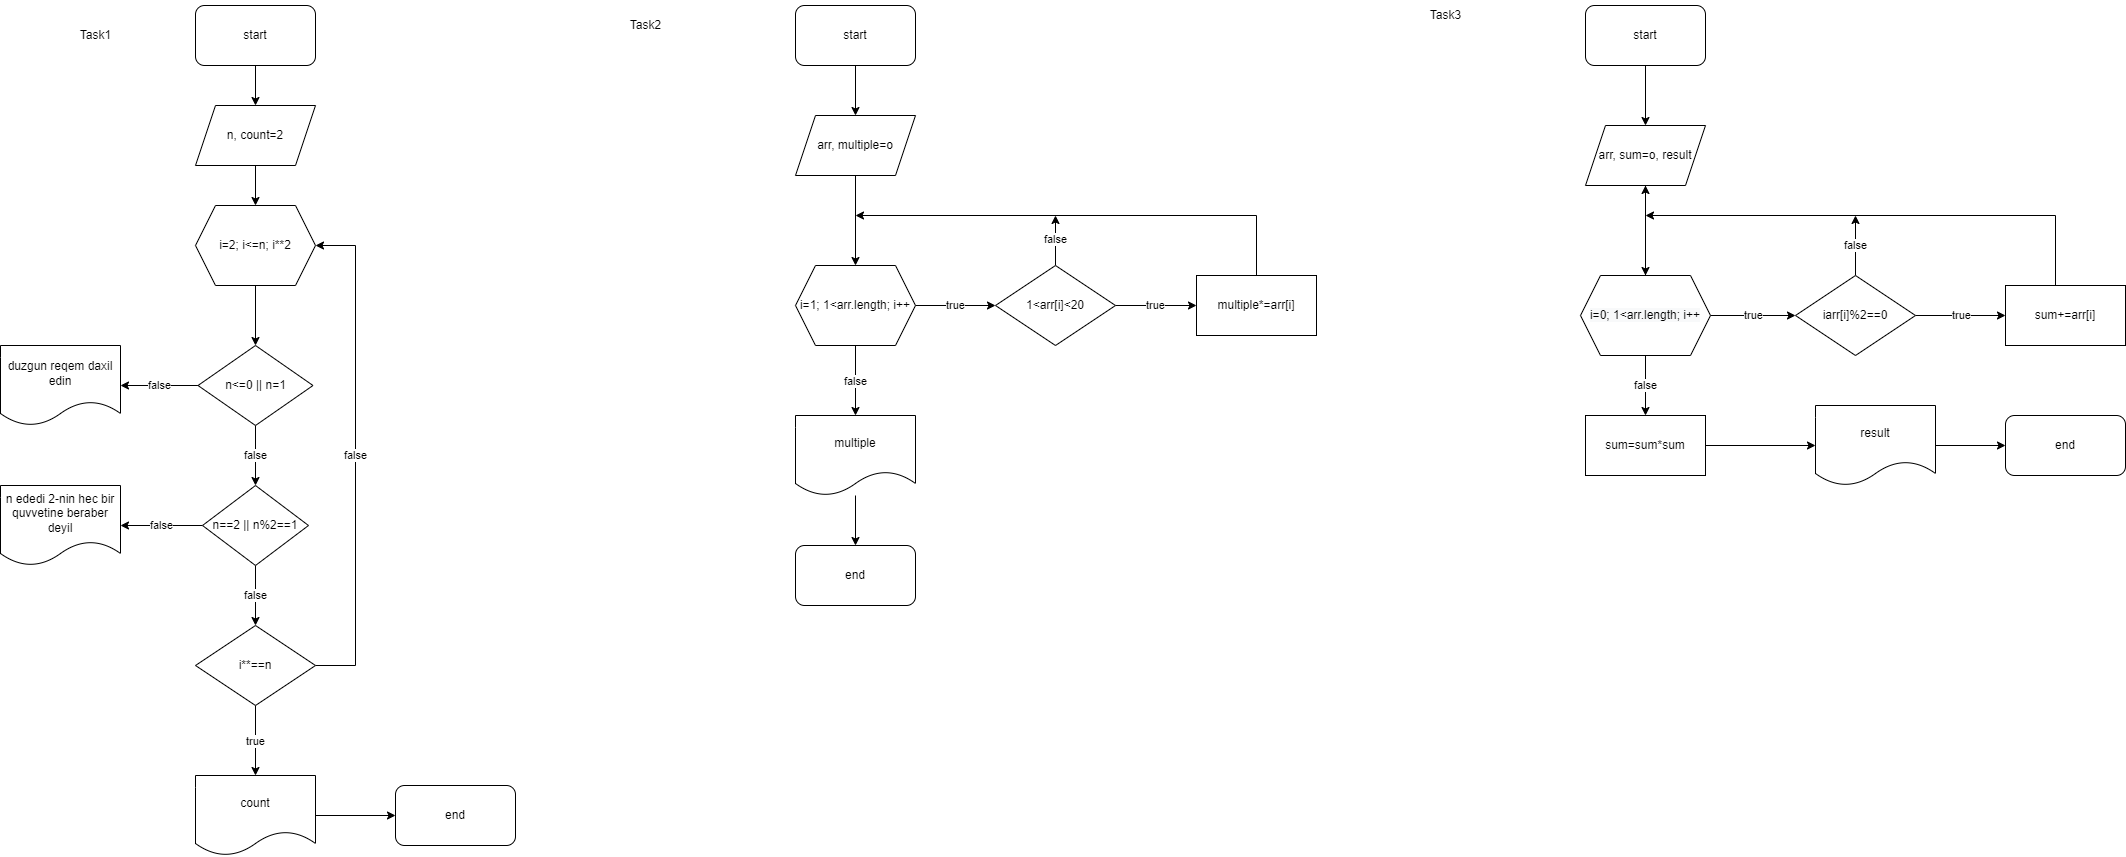

The diagram above was exported from draw.io. Its source (the exported page's mxGraphModel, read from the mxfile embedded in the PNG):
<mxGraphModel dx="1240" dy="689" grid="1" gridSize="10" guides="1" tooltips="1" connect="1" arrows="1" fold="1" page="1" pageScale="1" pageWidth="827" pageHeight="1169" math="0" shadow="0">
  <root>
    <mxCell id="0" />
    <mxCell id="1" parent="0" />
    <mxCell id="hTrKBzkST9Ng0MbNoP-x-3" value="" style="edgeStyle=orthogonalEdgeStyle;rounded=0;orthogonalLoop=1;jettySize=auto;html=1;" edge="1" parent="1" source="hTrKBzkST9Ng0MbNoP-x-1" target="hTrKBzkST9Ng0MbNoP-x-2">
      <mxGeometry relative="1" as="geometry" />
    </mxCell>
    <mxCell id="hTrKBzkST9Ng0MbNoP-x-1" value="start" style="rounded=1;whiteSpace=wrap;html=1;" vertex="1" parent="1">
      <mxGeometry x="240" y="40" width="120" height="60" as="geometry" />
    </mxCell>
    <mxCell id="hTrKBzkST9Ng0MbNoP-x-5" value="" style="edgeStyle=orthogonalEdgeStyle;rounded=0;orthogonalLoop=1;jettySize=auto;html=1;" edge="1" parent="1" source="hTrKBzkST9Ng0MbNoP-x-2" target="hTrKBzkST9Ng0MbNoP-x-4">
      <mxGeometry relative="1" as="geometry" />
    </mxCell>
    <mxCell id="hTrKBzkST9Ng0MbNoP-x-2" value="n, count=2" style="shape=parallelogram;perimeter=parallelogramPerimeter;whiteSpace=wrap;html=1;fixedSize=1;" vertex="1" parent="1">
      <mxGeometry x="240" y="140" width="120" height="60" as="geometry" />
    </mxCell>
    <mxCell id="hTrKBzkST9Ng0MbNoP-x-83" value="" style="edgeStyle=orthogonalEdgeStyle;rounded=0;orthogonalLoop=1;jettySize=auto;html=1;" edge="1" parent="1" source="hTrKBzkST9Ng0MbNoP-x-4" target="hTrKBzkST9Ng0MbNoP-x-81">
      <mxGeometry relative="1" as="geometry" />
    </mxCell>
    <mxCell id="hTrKBzkST9Ng0MbNoP-x-4" value="i=2; i&amp;lt;=n; i**2" style="shape=hexagon;perimeter=hexagonPerimeter2;whiteSpace=wrap;html=1;fixedSize=1;" vertex="1" parent="1">
      <mxGeometry x="240" y="240" width="120" height="80" as="geometry" />
    </mxCell>
    <mxCell id="hTrKBzkST9Ng0MbNoP-x-9" value="true" style="edgeStyle=orthogonalEdgeStyle;rounded=0;orthogonalLoop=1;jettySize=auto;html=1;" edge="1" parent="1" source="hTrKBzkST9Ng0MbNoP-x-6" target="hTrKBzkST9Ng0MbNoP-x-8">
      <mxGeometry relative="1" as="geometry" />
    </mxCell>
    <mxCell id="hTrKBzkST9Ng0MbNoP-x-25" value="false" style="edgeStyle=orthogonalEdgeStyle;rounded=0;orthogonalLoop=1;jettySize=auto;html=1;entryX=1;entryY=0.5;entryDx=0;entryDy=0;" edge="1" parent="1" source="hTrKBzkST9Ng0MbNoP-x-6" target="hTrKBzkST9Ng0MbNoP-x-4">
      <mxGeometry relative="1" as="geometry">
        <mxPoint x="450" y="270" as="targetPoint" />
        <Array as="points">
          <mxPoint x="400" y="700" />
          <mxPoint x="400" y="280" />
        </Array>
      </mxGeometry>
    </mxCell>
    <mxCell id="hTrKBzkST9Ng0MbNoP-x-6" value="i**==n" style="rhombus;whiteSpace=wrap;html=1;" vertex="1" parent="1">
      <mxGeometry x="240" y="660" width="120" height="80" as="geometry" />
    </mxCell>
    <mxCell id="hTrKBzkST9Ng0MbNoP-x-24" style="edgeStyle=orthogonalEdgeStyle;rounded=0;orthogonalLoop=1;jettySize=auto;html=1;" edge="1" parent="1" source="hTrKBzkST9Ng0MbNoP-x-8" target="hTrKBzkST9Ng0MbNoP-x-22">
      <mxGeometry relative="1" as="geometry" />
    </mxCell>
    <mxCell id="hTrKBzkST9Ng0MbNoP-x-8" value="count" style="shape=document;whiteSpace=wrap;html=1;boundedLbl=1;" vertex="1" parent="1">
      <mxGeometry x="240" y="810" width="120" height="80" as="geometry" />
    </mxCell>
    <mxCell id="hTrKBzkST9Ng0MbNoP-x-12" value="Task1" style="text;html=1;align=center;verticalAlign=middle;resizable=0;points=[];autosize=1;strokeColor=none;fillColor=none;" vertex="1" parent="1">
      <mxGeometry x="115" y="55" width="50" height="30" as="geometry" />
    </mxCell>
    <mxCell id="hTrKBzkST9Ng0MbNoP-x-17" value="false" style="edgeStyle=orthogonalEdgeStyle;rounded=0;orthogonalLoop=1;jettySize=auto;html=1;" edge="1" parent="1" source="hTrKBzkST9Ng0MbNoP-x-14" target="hTrKBzkST9Ng0MbNoP-x-16">
      <mxGeometry relative="1" as="geometry" />
    </mxCell>
    <mxCell id="hTrKBzkST9Ng0MbNoP-x-21" value="false" style="edgeStyle=orthogonalEdgeStyle;rounded=0;orthogonalLoop=1;jettySize=auto;html=1;" edge="1" parent="1" source="hTrKBzkST9Ng0MbNoP-x-14" target="hTrKBzkST9Ng0MbNoP-x-6">
      <mxGeometry relative="1" as="geometry" />
    </mxCell>
    <mxCell id="hTrKBzkST9Ng0MbNoP-x-14" value="n==2 || n%2==1" style="rhombus;whiteSpace=wrap;html=1;" vertex="1" parent="1">
      <mxGeometry x="247" y="520" width="106" height="80" as="geometry" />
    </mxCell>
    <mxCell id="hTrKBzkST9Ng0MbNoP-x-16" value="n ededi 2-nin hec bir quvvetine beraber deyil" style="shape=document;whiteSpace=wrap;html=1;boundedLbl=1;" vertex="1" parent="1">
      <mxGeometry x="45" y="520" width="120" height="80" as="geometry" />
    </mxCell>
    <mxCell id="hTrKBzkST9Ng0MbNoP-x-22" value="end" style="rounded=1;whiteSpace=wrap;html=1;" vertex="1" parent="1">
      <mxGeometry x="440" y="820" width="120" height="60" as="geometry" />
    </mxCell>
    <mxCell id="hTrKBzkST9Ng0MbNoP-x-30" value="" style="edgeStyle=orthogonalEdgeStyle;rounded=0;orthogonalLoop=1;jettySize=auto;html=1;" edge="1" parent="1" source="hTrKBzkST9Ng0MbNoP-x-28" target="hTrKBzkST9Ng0MbNoP-x-29">
      <mxGeometry relative="1" as="geometry" />
    </mxCell>
    <mxCell id="hTrKBzkST9Ng0MbNoP-x-28" value="start" style="rounded=1;whiteSpace=wrap;html=1;" vertex="1" parent="1">
      <mxGeometry x="840" y="40" width="120" height="60" as="geometry" />
    </mxCell>
    <mxCell id="hTrKBzkST9Ng0MbNoP-x-32" value="" style="edgeStyle=orthogonalEdgeStyle;rounded=0;orthogonalLoop=1;jettySize=auto;html=1;" edge="1" parent="1" source="hTrKBzkST9Ng0MbNoP-x-29" target="hTrKBzkST9Ng0MbNoP-x-31">
      <mxGeometry relative="1" as="geometry" />
    </mxCell>
    <mxCell id="hTrKBzkST9Ng0MbNoP-x-29" value="arr, multiple=o" style="shape=parallelogram;perimeter=parallelogramPerimeter;whiteSpace=wrap;html=1;fixedSize=1;" vertex="1" parent="1">
      <mxGeometry x="840" y="150" width="120" height="60" as="geometry" />
    </mxCell>
    <mxCell id="hTrKBzkST9Ng0MbNoP-x-34" value="true" style="edgeStyle=orthogonalEdgeStyle;rounded=0;orthogonalLoop=1;jettySize=auto;html=1;" edge="1" parent="1" source="hTrKBzkST9Ng0MbNoP-x-31" target="hTrKBzkST9Ng0MbNoP-x-33">
      <mxGeometry relative="1" as="geometry" />
    </mxCell>
    <mxCell id="hTrKBzkST9Ng0MbNoP-x-52" value="false" style="edgeStyle=orthogonalEdgeStyle;rounded=0;orthogonalLoop=1;jettySize=auto;html=1;" edge="1" parent="1" source="hTrKBzkST9Ng0MbNoP-x-31" target="hTrKBzkST9Ng0MbNoP-x-51">
      <mxGeometry relative="1" as="geometry" />
    </mxCell>
    <mxCell id="hTrKBzkST9Ng0MbNoP-x-31" value="i=1; 1&amp;lt;arr.length; i++" style="shape=hexagon;perimeter=hexagonPerimeter2;whiteSpace=wrap;html=1;fixedSize=1;" vertex="1" parent="1">
      <mxGeometry x="840" y="300" width="120" height="80" as="geometry" />
    </mxCell>
    <mxCell id="hTrKBzkST9Ng0MbNoP-x-36" value="true" style="edgeStyle=orthogonalEdgeStyle;rounded=0;orthogonalLoop=1;jettySize=auto;html=1;" edge="1" parent="1" source="hTrKBzkST9Ng0MbNoP-x-33" target="hTrKBzkST9Ng0MbNoP-x-35">
      <mxGeometry relative="1" as="geometry" />
    </mxCell>
    <mxCell id="hTrKBzkST9Ng0MbNoP-x-50" value="false" style="edgeStyle=orthogonalEdgeStyle;rounded=0;orthogonalLoop=1;jettySize=auto;html=1;" edge="1" parent="1" source="hTrKBzkST9Ng0MbNoP-x-33">
      <mxGeometry relative="1" as="geometry">
        <mxPoint x="1100" y="250" as="targetPoint" />
      </mxGeometry>
    </mxCell>
    <mxCell id="hTrKBzkST9Ng0MbNoP-x-33" value="1&amp;lt;arr[i]&amp;lt;20" style="rhombus;whiteSpace=wrap;html=1;" vertex="1" parent="1">
      <mxGeometry x="1040" y="300" width="120" height="80" as="geometry" />
    </mxCell>
    <mxCell id="hTrKBzkST9Ng0MbNoP-x-48" style="edgeStyle=orthogonalEdgeStyle;rounded=0;orthogonalLoop=1;jettySize=auto;html=1;" edge="1" parent="1" source="hTrKBzkST9Ng0MbNoP-x-35">
      <mxGeometry relative="1" as="geometry">
        <mxPoint x="900" y="250" as="targetPoint" />
        <Array as="points">
          <mxPoint x="1301" y="250" />
        </Array>
      </mxGeometry>
    </mxCell>
    <mxCell id="hTrKBzkST9Ng0MbNoP-x-35" value="multiple*=arr[i]" style="rounded=0;whiteSpace=wrap;html=1;" vertex="1" parent="1">
      <mxGeometry x="1241" y="310" width="120" height="60" as="geometry" />
    </mxCell>
    <mxCell id="hTrKBzkST9Ng0MbNoP-x-54" value="" style="edgeStyle=orthogonalEdgeStyle;rounded=0;orthogonalLoop=1;jettySize=auto;html=1;" edge="1" parent="1" source="hTrKBzkST9Ng0MbNoP-x-51" target="hTrKBzkST9Ng0MbNoP-x-53">
      <mxGeometry relative="1" as="geometry" />
    </mxCell>
    <mxCell id="hTrKBzkST9Ng0MbNoP-x-51" value="multiple" style="shape=document;whiteSpace=wrap;html=1;boundedLbl=1;" vertex="1" parent="1">
      <mxGeometry x="840" y="450" width="120" height="80" as="geometry" />
    </mxCell>
    <mxCell id="hTrKBzkST9Ng0MbNoP-x-53" value="end" style="rounded=1;whiteSpace=wrap;html=1;" vertex="1" parent="1">
      <mxGeometry x="840" y="580" width="120" height="60" as="geometry" />
    </mxCell>
    <mxCell id="hTrKBzkST9Ng0MbNoP-x-55" value="Task2" style="text;html=1;align=center;verticalAlign=middle;resizable=0;points=[];autosize=1;strokeColor=none;fillColor=none;" vertex="1" parent="1">
      <mxGeometry x="665" y="45" width="50" height="30" as="geometry" />
    </mxCell>
    <mxCell id="hTrKBzkST9Ng0MbNoP-x-58" value="" style="edgeStyle=orthogonalEdgeStyle;rounded=0;orthogonalLoop=1;jettySize=auto;html=1;" edge="1" parent="1" source="hTrKBzkST9Ng0MbNoP-x-56" target="hTrKBzkST9Ng0MbNoP-x-57">
      <mxGeometry relative="1" as="geometry" />
    </mxCell>
    <mxCell id="hTrKBzkST9Ng0MbNoP-x-56" value="start" style="rounded=1;whiteSpace=wrap;html=1;" vertex="1" parent="1">
      <mxGeometry x="1630" y="40" width="120" height="60" as="geometry" />
    </mxCell>
    <mxCell id="hTrKBzkST9Ng0MbNoP-x-60" value="" style="edgeStyle=orthogonalEdgeStyle;rounded=0;orthogonalLoop=1;jettySize=auto;html=1;" edge="1" parent="1" source="hTrKBzkST9Ng0MbNoP-x-57" target="hTrKBzkST9Ng0MbNoP-x-59">
      <mxGeometry relative="1" as="geometry" />
    </mxCell>
    <mxCell id="hTrKBzkST9Ng0MbNoP-x-57" value="arr, sum=o, result" style="shape=parallelogram;perimeter=parallelogramPerimeter;whiteSpace=wrap;html=1;fixedSize=1;" vertex="1" parent="1">
      <mxGeometry x="1630" y="160" width="120" height="60" as="geometry" />
    </mxCell>
    <mxCell id="hTrKBzkST9Ng0MbNoP-x-63" value="true" style="edgeStyle=orthogonalEdgeStyle;rounded=0;orthogonalLoop=1;jettySize=auto;html=1;" edge="1" parent="1" source="hTrKBzkST9Ng0MbNoP-x-59" target="hTrKBzkST9Ng0MbNoP-x-61">
      <mxGeometry relative="1" as="geometry" />
    </mxCell>
    <mxCell id="hTrKBzkST9Ng0MbNoP-x-70" value="false" style="edgeStyle=orthogonalEdgeStyle;rounded=0;orthogonalLoop=1;jettySize=auto;html=1;" edge="1" parent="1" source="hTrKBzkST9Ng0MbNoP-x-59">
      <mxGeometry relative="1" as="geometry">
        <mxPoint x="1690" y="450" as="targetPoint" />
      </mxGeometry>
    </mxCell>
    <mxCell id="hTrKBzkST9Ng0MbNoP-x-78" value="" style="edgeStyle=orthogonalEdgeStyle;rounded=0;orthogonalLoop=1;jettySize=auto;html=1;" edge="1" parent="1" source="hTrKBzkST9Ng0MbNoP-x-59" target="hTrKBzkST9Ng0MbNoP-x-57">
      <mxGeometry relative="1" as="geometry" />
    </mxCell>
    <mxCell id="hTrKBzkST9Ng0MbNoP-x-59" value="&#10;&lt;br style=&quot;color: rgb(0, 0, 0); font-family: Helvetica; font-size: 12px; font-style: normal; font-variant-ligatures: normal; font-variant-caps: normal; font-weight: 400; letter-spacing: normal; orphans: 2; text-align: center; text-indent: 0px; text-transform: none; widows: 2; word-spacing: 0px; -webkit-text-stroke-width: 0px; background-color: rgb(248, 249, 250); text-decoration-thickness: initial; text-decoration-style: initial; text-decoration-color: initial;&quot;&gt;&lt;span style=&quot;color: rgb(0, 0, 0); font-family: Helvetica; font-size: 12px; font-style: normal; font-variant-ligatures: normal; font-variant-caps: normal; font-weight: 400; letter-spacing: normal; orphans: 2; text-align: center; text-indent: 0px; text-transform: none; widows: 2; word-spacing: 0px; -webkit-text-stroke-width: 0px; text-decoration-thickness: initial; text-decoration-style: initial; text-decoration-color: initial; background-color: rgb(248, 249, 250); float: none; display: inline !important;&quot;&gt;i=0; 1&amp;lt;arr.length; i++&lt;/span&gt;&#10;&#10;" style="shape=hexagon;perimeter=hexagonPerimeter2;whiteSpace=wrap;html=1;fixedSize=1;" vertex="1" parent="1">
      <mxGeometry x="1625" y="310" width="130" height="80" as="geometry" />
    </mxCell>
    <mxCell id="hTrKBzkST9Ng0MbNoP-x-64" value="true" style="edgeStyle=orthogonalEdgeStyle;rounded=0;orthogonalLoop=1;jettySize=auto;html=1;" edge="1" parent="1" source="hTrKBzkST9Ng0MbNoP-x-61" target="hTrKBzkST9Ng0MbNoP-x-62">
      <mxGeometry relative="1" as="geometry" />
    </mxCell>
    <mxCell id="hTrKBzkST9Ng0MbNoP-x-68" value="false" style="edgeStyle=orthogonalEdgeStyle;rounded=0;orthogonalLoop=1;jettySize=auto;html=1;" edge="1" parent="1" source="hTrKBzkST9Ng0MbNoP-x-61">
      <mxGeometry relative="1" as="geometry">
        <mxPoint x="1900" y="250" as="targetPoint" />
      </mxGeometry>
    </mxCell>
    <mxCell id="hTrKBzkST9Ng0MbNoP-x-61" value="iarr[i]%2==0" style="rhombus;whiteSpace=wrap;html=1;" vertex="1" parent="1">
      <mxGeometry x="1840" y="310" width="120" height="80" as="geometry" />
    </mxCell>
    <mxCell id="hTrKBzkST9Ng0MbNoP-x-66" style="edgeStyle=orthogonalEdgeStyle;rounded=0;orthogonalLoop=1;jettySize=auto;html=1;" edge="1" parent="1" source="hTrKBzkST9Ng0MbNoP-x-62">
      <mxGeometry relative="1" as="geometry">
        <mxPoint x="1690" y="250" as="targetPoint" />
        <Array as="points">
          <mxPoint x="2100" y="250" />
          <mxPoint x="1690" y="250" />
        </Array>
      </mxGeometry>
    </mxCell>
    <mxCell id="hTrKBzkST9Ng0MbNoP-x-62" value="sum+=arr[i]" style="rounded=0;whiteSpace=wrap;html=1;" vertex="1" parent="1">
      <mxGeometry x="2050" y="320" width="120" height="60" as="geometry" />
    </mxCell>
    <mxCell id="hTrKBzkST9Ng0MbNoP-x-75" value="" style="edgeStyle=orthogonalEdgeStyle;rounded=0;orthogonalLoop=1;jettySize=auto;html=1;" edge="1" parent="1" source="hTrKBzkST9Ng0MbNoP-x-71" target="hTrKBzkST9Ng0MbNoP-x-73">
      <mxGeometry relative="1" as="geometry" />
    </mxCell>
    <mxCell id="hTrKBzkST9Ng0MbNoP-x-71" value="sum=sum*sum" style="rounded=0;whiteSpace=wrap;html=1;" vertex="1" parent="1">
      <mxGeometry x="1630" y="450" width="120" height="60" as="geometry" />
    </mxCell>
    <mxCell id="hTrKBzkST9Ng0MbNoP-x-77" value="" style="edgeStyle=orthogonalEdgeStyle;rounded=0;orthogonalLoop=1;jettySize=auto;html=1;" edge="1" parent="1" source="hTrKBzkST9Ng0MbNoP-x-73" target="hTrKBzkST9Ng0MbNoP-x-76">
      <mxGeometry relative="1" as="geometry" />
    </mxCell>
    <mxCell id="hTrKBzkST9Ng0MbNoP-x-73" value="result" style="shape=document;whiteSpace=wrap;html=1;boundedLbl=1;" vertex="1" parent="1">
      <mxGeometry x="1860" y="440" width="120" height="80" as="geometry" />
    </mxCell>
    <mxCell id="hTrKBzkST9Ng0MbNoP-x-76" value="end" style="rounded=1;whiteSpace=wrap;html=1;" vertex="1" parent="1">
      <mxGeometry x="2050" y="450" width="120" height="60" as="geometry" />
    </mxCell>
    <mxCell id="hTrKBzkST9Ng0MbNoP-x-84" value="false" style="edgeStyle=orthogonalEdgeStyle;rounded=0;orthogonalLoop=1;jettySize=auto;html=1;" edge="1" parent="1" source="hTrKBzkST9Ng0MbNoP-x-81" target="hTrKBzkST9Ng0MbNoP-x-82">
      <mxGeometry relative="1" as="geometry" />
    </mxCell>
    <mxCell id="hTrKBzkST9Ng0MbNoP-x-85" value="false" style="edgeStyle=orthogonalEdgeStyle;rounded=0;orthogonalLoop=1;jettySize=auto;html=1;" edge="1" parent="1" source="hTrKBzkST9Ng0MbNoP-x-81" target="hTrKBzkST9Ng0MbNoP-x-14">
      <mxGeometry relative="1" as="geometry" />
    </mxCell>
    <mxCell id="hTrKBzkST9Ng0MbNoP-x-81" value="n&amp;lt;=0 || n=1" style="rhombus;whiteSpace=wrap;html=1;" vertex="1" parent="1">
      <mxGeometry x="242.5" y="380" width="115" height="80" as="geometry" />
    </mxCell>
    <mxCell id="hTrKBzkST9Ng0MbNoP-x-82" value="duzgun reqem daxil edin" style="shape=document;whiteSpace=wrap;html=1;boundedLbl=1;" vertex="1" parent="1">
      <mxGeometry x="45" y="380" width="120" height="80" as="geometry" />
    </mxCell>
    <mxCell id="hTrKBzkST9Ng0MbNoP-x-86" value="Task3" style="text;html=1;align=center;verticalAlign=middle;resizable=0;points=[];autosize=1;strokeColor=none;fillColor=none;" vertex="1" parent="1">
      <mxGeometry x="1465" y="35" width="50" height="30" as="geometry" />
    </mxCell>
  </root>
</mxGraphModel>